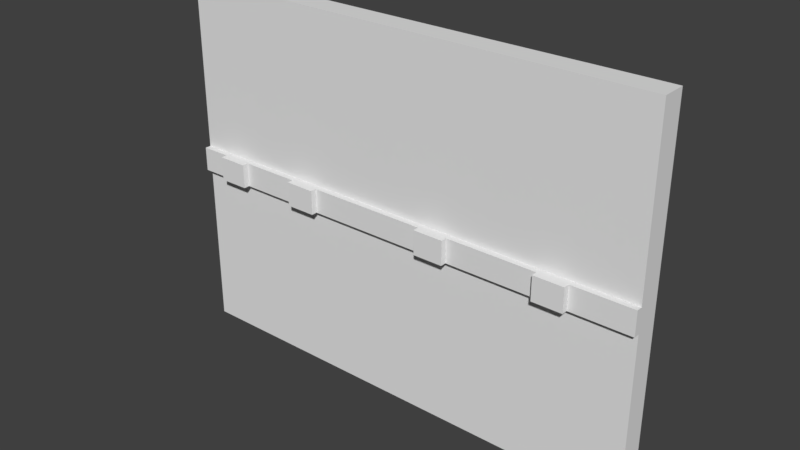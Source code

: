 # Source: WallWithOutLets3x4x.20.blend  (saved by Blender 2.78.0; exported with 4.5.12 LTS)
import bpy
from mathutils import Matrix  # noqa: F401  (used for matrix-valued properties, if any)

bpy.ops.wm.read_factory_settings(use_empty=True)
scene = bpy.context.scene
scene.name = 'Scene'

# ---- collections
col_collection_1 = bpy.data.collections.new('Collection 1'); scene.collection.children.link(col_collection_1)

# ---- world
world_world_001 = bpy.data.worlds.new('World.001'); scene.world = world_world_001
world_world_001.use_nodes = True; world_world_001.node_tree.nodes.clear()
_N = world_world_001.node_tree.nodes; _L = world_world_001.node_tree.links
n0 = _N.new('ShaderNodeOutputWorld'); n0.name = 'World Output'; n0.location = (300, 300)
n1 = _N.new('ShaderNodeBackground'); n1.name = 'Background'; n1.location = (10, 300)
n1.inputs[0].default_value = (0.05, 0.05, 0.05, 1.0)
_L.new(n1.outputs[0], n0.inputs[0])
n0.is_active_output = True
world_world_001.use_sun_shadow = False
world_world_001.sun_shadow_jitter_overblur = 0.0
world_world_001.cycles.sampling_method = 'MANUAL'

# ---- meshes
me_wallwithoutlets3x4x_20 = bpy.data.meshes.new('WallWithOutLets3x4x.20')
me_wallwithoutlets3x4x_20.from_pydata([(-2.0, 0.0, 0.0), (2.0, 0.0, 0.0), (-2.0, 3.0, 0.0), (2.0, 3.0, 0.0), (-2.0, 3.0, -0.2), (-2.0, -8.676e-09, -0.2), (2.0, -8.676e-09, -0.2), (2.0, 3.0, -0.2), (-2.0, 1.6, 0.0), (2.0, 1.6, 0.0), (-2.0, 1.6, -0.2), (2.0, 1.6, -0.2), (-2.0, 1.4, 0.0), (-2.0, 1.4, -0.2), (2.0, 1.4, 0.0), (2.0, 1.4, -0.2), (2.0, 1.4, 0.05), (2.0, 1.6, 0.05), (-2.0, 1.6, 0.05), (-2.0, 1.4, 0.05), (0.0, 1.6, 0.05), (0.0, 1.4, 0.05), (-1.0, 1.6, 0.05), (-1.0, 1.4, 0.05), (1.0, 1.6, 0.05), (1.0, 1.4, 0.05), (-1.5, 1.6, 0.05), (-1.5, 1.4, 0.05), (0.5, 1.6, 0.05), (0.5, 1.4, 0.05), (-0.5, 1.6, 0.05), (-0.5, 1.4, 0.05), (1.5, 1.6, 0.05), (1.5, 1.4, 0.05), (-1.75, 1.6, 0.05), (-1.75, 1.4, 0.05), (-0.75, 1.6, 0.05), (-0.75, 1.4, 0.05), (0.25, 1.6, 0.05), (0.25, 1.4, 0.05), (1.25, 1.6, 0.05), (1.25, 1.4, 0.05), (-1.5, 1.4, 0.1), (-1.5, 1.6, 0.1), (-1.75, 1.6, 0.1), (-1.75, 1.4, 0.1), (-0.75, 1.6, 0.1), (-1.0, 1.6, 0.1), (-0.75, 1.4, 0.1), (-1.0, 1.4, 0.1), (0.5, 1.4, 0.1), (0.5, 1.6, 0.1), (0.25, 1.6, 0.1), (0.25, 1.4, 0.1), (1.5, 1.4, 0.1), (1.5, 1.6, 0.1), (1.25, 1.6, 0.1), (1.25, 1.4, 0.1)], [], [(8, 9, 3, 2), (10, 4, 7, 11), (9, 11, 7, 3), (12, 13, 5, 0), (3, 7, 4, 2), (0, 5, 6, 1), (2, 4, 10, 8), (14, 15, 11, 9), (13, 10, 11, 15), (14, 9, 17, 16), (0, 1, 14, 12), (5, 13, 15, 6), (1, 6, 15, 14), (8, 10, 13, 12), (33, 16, 17, 32), (12, 14, 16, 33, 41, 25, 29, 39, 21, 31, 37, 23, 27, 35, 19), (8, 12, 19, 18), (9, 8, 18, 34, 26, 22, 36, 30, 20, 38, 28, 24, 40, 32, 17), (31, 21, 20, 30), (27, 23, 22, 26), (29, 25, 24, 28), (29, 28, 51, 50), (34, 35, 45, 44), (37, 31, 30, 36), (40, 41, 57, 56), (19, 35, 34, 18), (23, 37, 48, 49), (21, 39, 38, 20), (25, 41, 40, 24), (45, 42, 43, 44), (26, 34, 44, 43), (35, 27, 42, 45), (27, 26, 43, 42), (49, 48, 46, 47), (37, 36, 46, 48), (22, 23, 49, 47), (36, 22, 47, 46), (53, 50, 51, 52), (39, 29, 50, 53), (38, 39, 53, 52), (28, 38, 52, 51), (57, 54, 55, 56), (32, 40, 56, 55), (33, 32, 55, 54), (41, 33, 54, 57)])
me_wallwithoutlets3x4x_20.use_remesh_preserve_volume = False
me_wallwithoutlets3x4x_20.use_remesh_preserve_attributes = False
me_wallwithoutlets3x4x_20.use_mirror_vertex_groups = False
me_wallwithoutlets3x4x_20.update()

# ---- objects
ob_wallwithoutlets3x4x_20 = bpy.data.objects.new('WallWithOutLets3x4x.20', me_wallwithoutlets3x4x_20)

# ---- transforms, parenting, visibility, modifiers, constraints
ob_wallwithoutlets3x4x_20.location = (0.0, 0.0, 0.0)
ob_wallwithoutlets3x4x_20.rotation_euler = (1.571, -0.0, 0.0)
ob_wallwithoutlets3x4x_20.lineart.crease_threshold = 0.0

# ---- collection membership
col_collection_1.objects.link(ob_wallwithoutlets3x4x_20)

# ---- scene / render settings (as saved in the file)
scene.frame_start = 1; scene.frame_end = 250; scene.frame_set(1)
scene.render.engine = 'CYCLES'
scene.render.resolution_percentage = 50
scene.render.dither_intensity = 0.0
scene.cycles.use_denoising = False
scene.cycles.samples = 4
scene.cycles.sampling_pattern = 'TABULATED_SOBOL'
scene.cycles.light_sampling_threshold = 0.0
scene.cycles.use_adaptive_sampling = False
scene.cycles.use_light_tree = False
scene.cycles.blur_glossy = 0.0
scene.cycles.sample_clamp_indirect = 3.0
scene.view_settings.view_transform = 'Standard'
bpy.context.view_layer.update()

# ---- added for rendering (the .blend has no active camera and no usable light): camera, sun
cam_auto = bpy.data.cameras.new('AutoCamera')
cam_auto.lens = 50.0
cam_auto.sensor_width = 36.0
cam_auto.clip_end = 1000.0
ob_auto_camera = bpy.data.objects.new('AutoCamera', cam_auto)
scene.collection.objects.link(ob_auto_camera)
ob_auto_camera.location = (4.63444, -5.51133, 5.20755)
ob_auto_camera.rotation_euler = (1.09748, -7.21219e-08, 0.694738)
scene.camera = ob_auto_camera
light_auto_sun = bpy.data.lights.new('AutoSun', 'SUN')
light_auto_sun.energy = 3.0
light_auto_sun.angle = 0.0523599
ob_auto_sun = bpy.data.objects.new('AutoSun', light_auto_sun)
scene.collection.objects.link(ob_auto_sun)
ob_auto_sun.rotation_euler = (0.872665, 0.174533, 0.523599)
bpy.context.view_layer.update()

